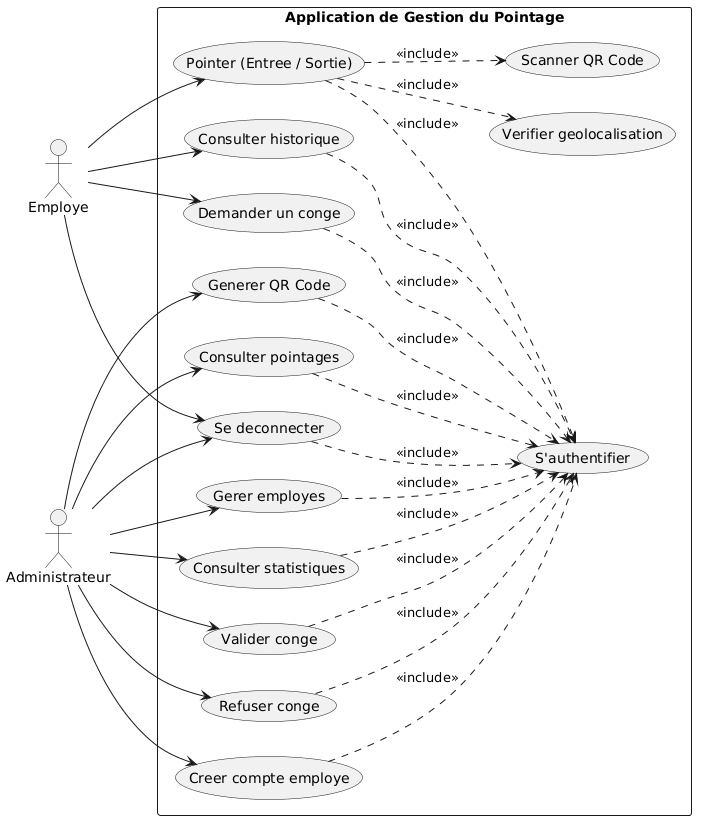

The diagram above was rendered by PlantUML. Its source (embedded in the PNG):
@startuml
left to right direction

actor Employe as E
actor Administrateur as A

rectangle "Application de Gestion du Pointage" {

  usecase "S'authentifier" as AUTH
  usecase "Se deconnecter" as DECO

  usecase "Consulter historique" as UC1
  usecase "Demander un conge" as UC2
  usecase "Pointer (Entree / Sortie)" as UC3
  usecase "Scanner QR Code" as UC4
  usecase "Verifier geolocalisation" as UC5

  usecase "Creer compte employe" as UC6
  usecase "Generer QR Code" as UC7
  usecase "Consulter pointages" as UC8
  usecase "Gerer employes" as UC9
  usecase "Consulter statistiques" as UC10
  usecase "Valider conge" as UC11
  usecase "Refuser conge" as UC12

  E --> UC1
  E --> UC2
  E --> UC3
  E --> DECO

  A --> UC6
  A --> UC7
  A --> UC8
  A --> UC9
  A --> UC10
  A --> UC11
  A --> UC12
  A --> DECO

  UC1 ..> AUTH : <<include>>
  UC2 ..> AUTH : <<include>>
  UC3 ..> AUTH : <<include>>
  UC3 ..> UC4  : <<include>>
  UC3 ..> UC5  : <<include>>
  DECO ..> AUTH : <<include>>

  UC6  ..> AUTH : <<include>>
  UC7  ..> AUTH : <<include>>
  UC8  ..> AUTH : <<include>>
  UC9  ..> AUTH : <<include>>
  UC10 ..> AUTH : <<include>>
  UC11 ..> AUTH : <<include>>
  UC12 ..> AUTH : <<include>>
}
@enduml